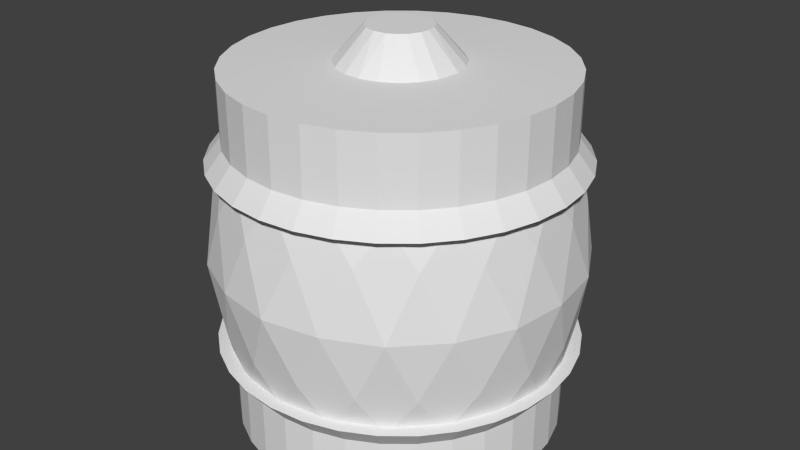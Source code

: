 # Source: container.blend  (saved by Blender 2.79.0; exported with 4.5.12 LTS)
import bpy
from mathutils import Matrix  # noqa: F401  (used for matrix-valued properties, if any)

bpy.ops.wm.read_factory_settings(use_empty=True)
scene = bpy.context.scene
scene.name = 'Scene'

# ---- collections
col_collection_1 = bpy.data.collections.new('Collection 1'); scene.collection.children.link(col_collection_1)

# ---- world
world_world = bpy.data.worlds.new('World'); scene.world = world_world
world_world.color = (0.05088, 0.05088, 0.05088)
world_world.use_sun_shadow = False
world_world.sun_shadow_jitter_overblur = 0.0
world_world.cycles.sampling_method = 'NONE'
world_world.cycles.sample_map_resolution = 256

# ---- meshes
me_icosphere_009 = bpy.data.meshes.new('Icosphere.009')
me_icosphere_009.from_pydata([(-4.85, -0.7277, -0.5238), (-4.276, -0.1494, -0.4472), (-3.724, -1.851, 0.4472), (-3.15, -1.272, 0.5238), (-3.912, -1.272, 0.9943), (-4.162, -1.5, -0.8507), (-3.575, -1.309, -0.8507), (-4.004, -1.892, -0.5238), (-3.152, -1.279, -0.5238), (-3.575, -0.691, -0.8507), (-4.526, -1.0, -0.8507), (-4.688, -1.5, -0.5257), (-4.088, -0.7277, -0.9943), (-3.473, -0.2803, -0.5238), (-3.049, -1.309, 0.0), (-3.049, -0.691, 0.0), (-4.0, -2.0, 0.0), (-3.412, -1.809, 0.0), (-4.951, -1.309, 0.0), (-4.588, -1.809, 0.0), (-4.588, -0.191, 0.0), (-4.951, -0.691, 0.0), (-3.412, -0.191, 0.0), (-4.0, -5.96e-08, 0.0), (-4.527, -1.72, 0.5238), (-4.848, -0.7208, 0.5238), (-3.996, -0.1077, 0.5238), (-3.312, -0.5, 0.5257), (-3.474, -1.0, 0.8507), (-4.425, -1.309, 0.8507), (-4.425, -0.691, 0.8507), (-3.838, -0.5, 0.8507)], [], [(12, 6, 5), (12, 5, 10), (0, 11, 18), (1, 0, 20), (8, 14, 17), (7, 16, 19), (0, 18, 21), (1, 20, 23), (13, 22, 15), (2, 3, 4), (3, 27, 28), (28, 31, 4), (28, 27, 31), (27, 26, 31), (31, 30, 4), (31, 26, 30), (26, 25, 30), (30, 29, 4), (30, 25, 29), (25, 24, 29), (29, 24, 4), (24, 2, 4), (4, 3, 28), (15, 27, 3), (15, 22, 27), (22, 26, 27), (23, 20, 26), (20, 25, 26), (21, 18, 25), (18, 24, 25), (19, 16, 24), (16, 2, 24), (17, 3, 2), (17, 14, 3), (22, 23, 26), (22, 13, 23), (13, 1, 23), (20, 21, 25), (20, 0, 21), (18, 19, 24), (18, 11, 19), (11, 7, 19), (16, 17, 2), (16, 7, 17), (7, 8, 17), (14, 15, 3), (14, 8, 15), (8, 13, 15), (9, 12, 13), (12, 1, 13), (12, 0, 1), (12, 10, 0), (10, 11, 0), (10, 5, 11), (5, 7, 11), (8, 9, 13), (8, 6, 9), (6, 12, 9), (5, 6, 7), (6, 8, 7)])
me_icosphere_009.use_remesh_preserve_volume = False
me_icosphere_009.use_remesh_preserve_attributes = False
me_icosphere_009.use_mirror_vertex_groups = False
me_icosphere_009.update()
me_icosphere_008 = bpy.data.meshes.new('Icosphere.008')
me_icosphere_008.from_pydata([(-1.631, -3.004, 0.6333), (-2.193, -3.095, 0.6869), (-2.003, -1.875, 0.6333), (-1.407, -2.305, 0.6333), (-1.807, -3.095, 1.313), (-1.938, -2.691, 1.696), (-2.062, -2.691, 0.304), (-1.702, -2.716, 0.4045), (-1.702, -2.284, 0.4045), (-2.368, -2.5, 0.4045), (-2.595, -2.691, 0.6333), (-2.114, -2.15, 0.4045), (-2.482, -2.15, 0.632), (-1.334, -2.716, 1.0), (-1.334, -2.284, 1.0), (-2.0, -3.2, 1.0), (-1.589, -3.066, 1.0), (-2.666, -2.716, 1.0), (-2.411, -3.066, 1.0), (-2.411, -1.934, 1.0), (-2.666, -2.284, 1.0), (-1.589, -1.934, 1.0), (-2.0, -1.8, 1.0), (-1.518, -2.85, 1.368), (-2.369, -3.004, 1.367), (-2.593, -2.305, 1.367), (-1.997, -1.875, 1.367), (-1.405, -2.309, 1.367), (-1.632, -2.5, 1.595), (-2.298, -2.716, 1.595), (-2.298, -2.284, 1.595), (-1.886, -2.15, 1.595)], [], [(0, 7, 3), (6, 9, 11), (6, 11, 8), (0, 3, 13), (1, 0, 15), (2, 12, 19), (3, 2, 21), (0, 13, 16), (1, 15, 18), (10, 17, 20), (2, 19, 22), (3, 21, 14), (4, 23, 5), (28, 31, 5), (28, 27, 31), (27, 26, 31), (31, 30, 5), (31, 26, 30), (26, 25, 30), (30, 29, 5), (30, 25, 29), (25, 24, 29), (29, 24, 5), (24, 4, 5), (5, 23, 28), (23, 27, 28), (14, 21, 27), (21, 26, 27), (22, 19, 26), (19, 25, 26), (20, 17, 25), (17, 24, 25), (18, 15, 24), (15, 4, 24), (16, 23, 4), (16, 13, 23), (13, 27, 23), (21, 22, 26), (21, 2, 22), (19, 20, 25), (19, 12, 20), (12, 10, 20), (17, 18, 24), (17, 10, 18), (10, 1, 18), (15, 16, 4), (15, 0, 16), (13, 14, 27), (13, 3, 14), (8, 2, 3), (8, 11, 2), (11, 12, 2), (11, 9, 12), (9, 10, 12), (9, 6, 10), (6, 1, 10), (3, 7, 8), (7, 6, 8), (6, 0, 1), (6, 7, 0)])
me_icosphere_008.use_remesh_preserve_volume = False
me_icosphere_008.use_remesh_preserve_attributes = False
me_icosphere_008.use_mirror_vertex_groups = False
me_icosphere_008.update()
me_icosphere_007 = bpy.data.meshes.new('Icosphere.007')
me_icosphere_007.from_pydata([(-1.367, 1.636, 0.3715), (-2.332, 1.479, 0.4633), (-3.02, 2.827, 0.3715), (-2.004, 3.571, 0.3714), (-0.983, 2.835, 0.3715), (-1.668, 1.479, 1.537), (-0.9803, 2.173, 1.629), (-1.894, 2.173, 2.193), (-2.106, 2.173, -0.1931), (-1.49, 2.129, -0.02079), (-1.49, 2.871, -0.02079), (-2.631, 2.5, -0.02078), (-2.826, 1.9, 0.3691), (-2.195, 3.1, -0.02079), (-0.8587, 2.129, 1.0), (-0.8587, 2.871, 1.0), (-2.0, 1.3, 1.0), (-1.295, 1.529, 1.0), (-3.141, 2.129, 1.0), (-2.705, 1.529, 1.0), (-2.705, 3.471, 1.0), (-3.141, 2.871, 1.0), (-1.295, 3.471, 1.0), (-2.0, 3.7, 1.0), (-2.633, 1.636, 1.629), (-3.017, 2.835, 1.629), (-1.996, 3.571, 1.629), (-1.174, 3.1, 1.631), (-1.369, 2.5, 2.021), (-2.51, 2.129, 2.021), (-2.51, 2.871, 2.021), (-1.805, 3.1, 2.021)], [], [(0, 9, 4), (8, 11, 13), (8, 13, 10), (0, 4, 14), (1, 0, 16), (2, 12, 18), (3, 2, 20), (4, 3, 22), (0, 14, 17), (1, 16, 19), (2, 18, 21), (3, 20, 23), (4, 22, 15), (5, 6, 7), (6, 27, 28), (28, 31, 7), (28, 27, 31), (27, 26, 31), (31, 30, 7), (31, 26, 30), (26, 25, 30), (30, 29, 7), (30, 25, 29), (25, 24, 29), (29, 24, 7), (24, 5, 7), (7, 6, 28), (15, 27, 6), (15, 22, 27), (22, 26, 27), (23, 20, 26), (20, 25, 26), (21, 18, 25), (18, 24, 25), (19, 16, 24), (16, 5, 24), (17, 6, 5), (17, 14, 6), (22, 23, 26), (22, 3, 23), (20, 21, 25), (20, 2, 21), (18, 19, 24), (18, 12, 19), (12, 1, 19), (16, 17, 5), (16, 0, 17), (14, 15, 6), (14, 4, 15), (10, 3, 4), (10, 13, 3), (13, 2, 3), (13, 11, 2), (11, 12, 2), (11, 8, 12), (8, 1, 12), (4, 9, 10), (9, 8, 10), (8, 0, 1), (8, 9, 0)])
me_icosphere_007.use_remesh_preserve_volume = False
me_icosphere_007.use_remesh_preserve_attributes = False
me_icosphere_007.use_mirror_vertex_groups = False
me_icosphere_007.update()
me_icosphere_006 = bpy.data.meshes.new('Icosphere.006')
me_icosphere_006.from_pydata([(-3.789, 0.2121, -0.9095), (-4.111, 0.1597, -0.8789), (-4.34, 0.6089, -0.9095), (-4.111, 0.8403, -0.8789), (-3.661, 0.6117, -0.9095), (-3.999, 0.1431, -0.4905), (-4.339, 0.3883, -0.4905), (-4.211, 0.7879, -0.4905), (-3.965, 0.3911, -0.3023), (-4.065, 0.3, -1.04), (-3.83, 0.3764, -1.04), (-3.83, 0.6236, -1.04), (-4.21, 0.5, -1.04), (-4.275, 0.3, -0.9103), (-4.035, 0.6089, -1.098), (-3.895, 0.8236, -0.9103), (-3.62, 0.3764, -0.7), (-3.62, 0.6236, -0.7), (-4.0, 0.1, -0.7), (-3.765, 0.1764, -0.7), (-4.38, 0.3764, -0.7), (-4.235, 0.1764, -0.7), (-4.235, 0.8236, -0.7), (-4.38, 0.6236, -0.7), (-3.765, 0.8236, -0.7), (-4.0, 0.9, -0.7), (-3.725, 0.3, -0.4897), (-3.66, 0.6089, -0.4905), (-3.79, 0.5, -0.3597), (-4.17, 0.3764, -0.3597), (-4.17, 0.6236, -0.3597), (-3.906, 0.7896, -0.4197)], [], [(14, 10, 9), (0, 10, 4), (14, 9, 12), (0, 4, 16), (1, 0, 18), (2, 13, 20), (3, 2, 22), (4, 15, 24), (0, 16, 19), (1, 18, 21), (2, 20, 23), (3, 22, 25), (4, 24, 17), (5, 26, 8), (6, 5, 29), (7, 6, 30), (28, 31, 8), (28, 27, 31), (31, 30, 8), (31, 7, 30), (30, 29, 8), (30, 6, 29), (29, 5, 8), (8, 26, 28), (26, 27, 28), (17, 24, 27), (24, 31, 27), (25, 7, 31), (25, 22, 7), (23, 6, 7), (23, 20, 6), (21, 5, 6), (21, 18, 5), (19, 26, 5), (19, 16, 26), (16, 27, 26), (24, 25, 31), (24, 15, 25), (15, 3, 25), (22, 23, 7), (22, 2, 23), (20, 21, 6), (20, 13, 21), (13, 1, 21), (18, 19, 5), (18, 0, 19), (16, 17, 27), (16, 4, 17), (11, 15, 4), (11, 14, 15), (14, 3, 15), (14, 2, 3), (14, 12, 2), (12, 13, 2), (12, 9, 13), (9, 1, 13), (4, 10, 11), (10, 14, 11), (9, 0, 1), (9, 10, 0)])
me_icosphere_006.use_remesh_preserve_volume = False
me_icosphere_006.use_remesh_preserve_attributes = False
me_icosphere_006.use_mirror_vertex_groups = False
me_icosphere_006.update()
me_icosphere_005 = bpy.data.meshes.new('Icosphere.005')
me_icosphere_005.from_pydata([(-4.578, -0.0758, 2.781), (-5.221, -0.1805, 2.842), (-5.003, 1.214, 2.781), (-4.322, 0.7233, 2.781), (-4.779, -0.1805, 3.558), (-4.929, 0.2822, 3.995), (-5.071, 0.2822, 2.405), (-4.66, 0.2528, 2.519), (-4.66, 0.7472, 2.519), (-5.421, 0.5, 2.519), (-5.68, 0.2822, 2.781), (-5.13, 0.9, 2.519), (-5.551, 0.9, 2.779), (-4.239, 0.2528, 3.2), (-4.239, 0.7472, 3.2), (-5.0, -0.3, 3.2), (-4.53, -0.1472, 3.2), (-5.761, 0.2528, 3.2), (-5.47, -0.1472, 3.2), (-5.47, 1.147, 3.2), (-5.761, 0.7472, 3.2), (-4.53, 1.147, 3.2), (-5.0, 1.3, 3.2), (-4.449, 0.1, 3.621), (-5.422, -0.0758, 3.619), (-5.678, 0.7233, 3.619), (-4.997, 1.214, 3.619), (-4.32, 0.7178, 3.619), (-4.579, 0.5, 3.881), (-5.34, 0.2528, 3.881), (-5.34, 0.7472, 3.881), (-4.87, 0.9, 3.881)], [], [(0, 7, 3), (6, 9, 11), (6, 11, 8), (0, 3, 13), (1, 0, 15), (2, 12, 19), (3, 2, 21), (0, 13, 16), (1, 15, 18), (10, 17, 20), (2, 19, 22), (3, 21, 14), (4, 23, 5), (28, 31, 5), (28, 27, 31), (27, 26, 31), (31, 30, 5), (31, 26, 30), (26, 25, 30), (30, 29, 5), (30, 25, 29), (25, 24, 29), (29, 24, 5), (24, 4, 5), (5, 23, 28), (23, 27, 28), (14, 21, 27), (21, 26, 27), (22, 19, 26), (19, 25, 26), (20, 17, 25), (17, 24, 25), (18, 15, 24), (15, 4, 24), (16, 23, 4), (16, 13, 23), (13, 27, 23), (21, 22, 26), (21, 2, 22), (19, 20, 25), (19, 12, 20), (12, 10, 20), (17, 18, 24), (17, 10, 18), (10, 1, 18), (15, 16, 4), (15, 0, 16), (13, 14, 27), (13, 3, 14), (8, 2, 3), (8, 11, 2), (11, 12, 2), (11, 9, 12), (9, 10, 12), (9, 6, 10), (6, 1, 10), (3, 7, 8), (7, 6, 8), (6, 0, 1), (6, 7, 0)])
me_icosphere_005.use_remesh_preserve_volume = False
me_icosphere_005.use_remesh_preserve_attributes = False
me_icosphere_005.use_mirror_vertex_groups = False
me_icosphere_005.update()
me_icosphere_004 = bpy.data.meshes.new('Icosphere.004')
me_icosphere_004.from_pydata([(-0.8418, 1.284, 2.843), (-1.083, 1.245, 2.866), (-1.001, 1.768, 2.843), (-0.7457, 1.584, 2.843), (-0.9989, 1.232, 3.157), (-1.254, 1.416, 3.157), (-1.158, 1.716, 3.157), (-0.9171, 1.755, 3.134), (-0.9735, 1.418, 3.298), (-1.027, 1.418, 2.702), (-0.8724, 1.407, 2.745), (-0.8724, 1.593, 2.745), (-1.158, 1.5, 2.745), (-1.255, 1.418, 2.843), (-1.049, 1.65, 2.745), (-1.206, 1.65, 2.842), (-0.7147, 1.407, 3.0), (-0.7147, 1.593, 3.0), (-1.0, 1.2, 3.0), (-0.8237, 1.257, 3.0), (-1.285, 1.407, 3.0), (-1.176, 1.257, 3.0), (-1.176, 1.743, 3.0), (-1.285, 1.593, 3.0), (-0.8237, 1.743, 3.0), (-1.0, 1.8, 3.0), (-0.7935, 1.35, 3.158), (-0.7451, 1.582, 3.157), (-0.8423, 1.5, 3.255), (-1.128, 1.407, 3.255), (-1.128, 1.593, 3.255), (-0.9513, 1.65, 3.255)], [], [(0, 10, 3), (9, 12, 14), (9, 14, 11), (0, 3, 16), (1, 0, 18), (2, 15, 22), (3, 2, 24), (0, 16, 19), (1, 18, 21), (13, 20, 23), (2, 22, 25), (3, 24, 17), (4, 26, 8), (5, 4, 29), (6, 5, 30), (7, 6, 31), (28, 31, 8), (28, 27, 31), (27, 7, 31), (31, 30, 8), (31, 6, 30), (30, 29, 8), (30, 5, 29), (29, 4, 8), (8, 26, 28), (26, 27, 28), (17, 24, 27), (24, 7, 27), (25, 6, 7), (25, 22, 6), (23, 5, 6), (23, 20, 5), (21, 4, 5), (21, 18, 4), (19, 26, 4), (19, 16, 26), (16, 27, 26), (24, 25, 7), (24, 2, 25), (22, 23, 6), (22, 15, 23), (15, 13, 23), (20, 21, 5), (20, 13, 21), (13, 1, 21), (18, 19, 4), (18, 0, 19), (16, 17, 27), (16, 3, 17), (11, 2, 3), (11, 14, 2), (14, 15, 2), (14, 12, 15), (12, 13, 15), (12, 9, 13), (9, 1, 13), (3, 10, 11), (10, 9, 11), (9, 0, 1), (9, 10, 0)])
me_icosphere_004.use_remesh_preserve_volume = False
me_icosphere_004.use_remesh_preserve_attributes = False
me_icosphere_004.use_mirror_vertex_groups = False
me_icosphere_004.update()
me_icosphere_003 = bpy.data.meshes.new('Icosphere.003')
me_icosphere_003.from_pydata([(1.316, 0.06815, 1.686), (0.8342, -0.01039, 1.732), (0.4902, 0.6634, 1.686), (0.9978, 1.035, 1.686), (1.509, 0.6675, 1.686), (1.166, -0.01039, 2.268), (1.51, 0.3366, 2.314), (1.053, 0.3366, 2.597), (0.9469, 0.3366, 1.403), (1.255, 0.3146, 1.49), (1.255, 0.6854, 1.49), (0.6846, 0.5, 1.49), (0.5871, 0.2, 1.685), (0.9025, 0.8, 1.49), (1.571, 0.3146, 2.0), (1.571, 0.6854, 2.0), (1.0, -0.1, 2.0), (1.353, 0.01459, 2.0), (0.4294, 0.3146, 2.0), (0.6473, 0.01459, 2.0), (0.6473, 0.9854, 2.0), (0.4294, 0.6854, 2.0), (1.353, 0.9854, 2.0), (1.0, 1.1, 2.0), (0.6836, 0.06815, 2.314), (0.4915, 0.6675, 2.314), (1.002, 1.035, 2.314), (1.413, 0.8, 2.315), (1.315, 0.5, 2.51), (0.7448, 0.3146, 2.51), (0.7448, 0.6854, 2.51), (1.097, 0.8, 2.51)], [], [(0, 9, 4), (8, 11, 13), (8, 13, 10), (0, 4, 14), (1, 0, 16), (2, 12, 18), (3, 2, 20), (4, 3, 22), (0, 14, 17), (1, 16, 19), (2, 18, 21), (3, 20, 23), (4, 22, 15), (5, 6, 7), (6, 27, 28), (28, 31, 7), (28, 27, 31), (27, 26, 31), (31, 30, 7), (31, 26, 30), (26, 25, 30), (30, 29, 7), (30, 25, 29), (25, 24, 29), (29, 24, 7), (24, 5, 7), (7, 6, 28), (15, 27, 6), (15, 22, 27), (22, 26, 27), (23, 20, 26), (20, 25, 26), (21, 18, 25), (18, 24, 25), (19, 16, 24), (16, 5, 24), (17, 6, 5), (17, 14, 6), (22, 23, 26), (22, 3, 23), (20, 21, 25), (20, 2, 21), (18, 19, 24), (18, 12, 19), (12, 1, 19), (16, 17, 5), (16, 0, 17), (14, 15, 6), (14, 4, 15), (10, 3, 4), (10, 13, 3), (13, 2, 3), (13, 11, 2), (11, 12, 2), (11, 8, 12), (8, 1, 12), (4, 9, 10), (9, 8, 10), (8, 0, 1), (8, 9, 0)])
me_icosphere_003.use_remesh_preserve_volume = False
me_icosphere_003.use_remesh_preserve_attributes = False
me_icosphere_003.use_mirror_vertex_groups = False
me_icosphere_003.update()
me_icosphere_002 = bpy.data.meshes.new('Icosphere.002')
me_icosphere_002.from_pydata([(-3.158, -1.284, 2.157), (-2.917, -1.245, 2.134), (-2.772, -1.5, 2.21), (-2.999, -1.768, 2.157), (-3.254, -1.584, 2.157), (-3.001, -1.232, 1.843), (-2.746, -1.416, 1.843), (-2.783, -1.658, 1.866), (-3.027, -1.418, 1.702), (-2.973, -1.418, 2.298), (-3.128, -1.407, 2.255), (-3.128, -1.593, 2.255), (-2.794, -1.35, 2.158), (-2.951, -1.65, 2.255), (-2.794, -1.65, 2.158), (-3.285, -1.407, 2.0), (-3.285, -1.593, 2.0), (-3.0, -1.2, 2.0), (-3.176, -1.257, 2.0), (-2.715, -1.407, 2.0), (-2.824, -1.257, 2.0), (-2.824, -1.743, 2.0), (-2.715, -1.593, 2.0), (-3.176, -1.743, 2.0), (-3.0, -1.8, 2.0), (-3.206, -1.35, 1.842), (-3.001, -1.768, 1.843), (-3.255, -1.582, 1.843), (-3.158, -1.5, 1.745), (-2.872, -1.407, 1.745), (-2.872, -1.593, 1.745), (-3.049, -1.65, 1.745)], [], [(0, 4, 10), (9, 13, 2), (9, 11, 13), (0, 15, 4), (1, 17, 0), (2, 19, 12), (3, 21, 14), (4, 23, 3), (0, 18, 15), (1, 20, 17), (2, 22, 19), (3, 24, 21), (4, 16, 23), (5, 8, 25), (6, 29, 5), (7, 30, 6), (28, 8, 31), (28, 31, 27), (27, 31, 26), (31, 8, 30), (31, 30, 26), (26, 30, 7), (30, 8, 29), (30, 29, 6), (29, 8, 5), (8, 28, 25), (25, 28, 27), (16, 27, 23), (23, 27, 26), (24, 26, 21), (21, 26, 7), (22, 7, 6), (22, 6, 19), (20, 6, 5), (20, 5, 17), (18, 5, 25), (18, 25, 15), (15, 25, 27), (23, 26, 24), (23, 24, 3), (21, 7, 22), (21, 22, 14), (14, 22, 2), (19, 6, 20), (19, 20, 12), (12, 20, 1), (17, 5, 18), (17, 18, 0), (15, 27, 16), (15, 16, 4), (11, 4, 3), (11, 3, 13), (13, 3, 14), (13, 14, 2), (2, 12, 9), (9, 12, 1), (4, 11, 10), (10, 11, 9), (9, 1, 0), (9, 0, 10)])
me_icosphere_002.use_remesh_preserve_volume = False
me_icosphere_002.use_remesh_preserve_attributes = False
me_icosphere_002.use_mirror_vertex_groups = False
me_icosphere_002.update()
me_icosphere_001 = bpy.data.meshes.new('Icosphere.001')
me_icosphere_001.from_pydata([(-0.2764, 0.8506, -0.4472), (0.003618, -0.8923, 0.5238), (-0.8475, -0.2792, 0.5238), (-0.5274, 0.7197, 0.5238), (0.2764, 0.8506, 0.4472), (0.8497, -0.2723, 0.5238), (0.08847, 0.2723, 0.9943), (-0.08847, -0.2723, -0.9943), (0.4253, -0.309, -0.8507), (-0.003618, -0.8923, -0.5238), (0.8475, -0.2792, -0.5238), (0.4253, 0.309, -0.8507), (-0.5257, 0.0, -0.8507), (-0.8497, -0.2723, -0.5238), (-0.1625, 0.5, -0.8507), (-0.6882, 0.5, -0.5257), (0.5274, 0.7197, -0.5238), (0.9511, -0.309, 0.0), (0.9511, 0.309, 0.0), (0.0, -1.0, 0.0), (0.5878, -0.809, 0.0), (-0.9511, -0.309, 0.0), (-0.5878, -0.809, 0.0), (-0.5878, 0.809, 0.0), (-0.9511, 0.309, 0.0), (0.5878, 0.809, 0.0), (0.0, 1.0, 0.0), (0.6882, 0.5, 0.5257), (0.1625, -0.5, 0.8507), (0.5257, 0.0, 0.8507), (-0.4253, -0.309, 0.8507), (-0.4253, 0.309, 0.8507)], [], [(7, 12, 14), (7, 14, 11), (0, 15, 23), (10, 17, 20), (9, 19, 22), (13, 21, 24), (0, 23, 26), (16, 25, 18), (1, 5, 28), (2, 1, 30), (3, 2, 31), (4, 3, 6), (5, 27, 29), (29, 27, 6), (27, 4, 6), (6, 3, 31), (31, 30, 6), (31, 2, 30), (30, 28, 6), (30, 1, 28), (28, 29, 6), (28, 5, 29), (18, 27, 5), (18, 25, 27), (25, 4, 27), (26, 3, 4), (26, 23, 3), (24, 2, 3), (24, 21, 2), (22, 1, 2), (22, 19, 1), (20, 5, 1), (20, 17, 5), (25, 26, 4), (25, 16, 26), (16, 0, 26), (23, 24, 3), (23, 15, 24), (15, 13, 24), (21, 22, 2), (21, 13, 22), (13, 9, 22), (19, 20, 1), (19, 9, 20), (9, 10, 20), (17, 18, 5), (17, 10, 18), (10, 16, 18), (11, 14, 16), (14, 0, 16), (14, 15, 0), (14, 12, 15), (12, 13, 15), (12, 7, 13), (7, 9, 13), (10, 11, 16), (10, 8, 11), (8, 7, 11), (7, 8, 9), (8, 10, 9)])
me_icosphere_001.use_remesh_preserve_volume = False
me_icosphere_001.use_remesh_preserve_attributes = False
me_icosphere_001.use_mirror_vertex_groups = False
me_icosphere_001.update()
me_icosphere = bpy.data.meshes.new('Icosphere')
me_icosphere.from_pydata([(0.6762, -0.4913, -0.5355), (-0.2583, -0.795, -0.5355), (-0.8359, 2.039e-09, -0.5355), (-0.2583, 0.795, -0.5355), (0.6762, 0.4913, -0.5355), (0.2569, -0.7905, 0.5396), (-0.6725, -0.4886, 0.5396), (-0.6725, 0.4886, 0.5396), (0.2569, 0.7905, 0.5396), (0.8312, 2.029e-10, 0.5396), (0.2595, -0.7988, -0.5337), (0.8399, 0.0, -0.5337), (-0.6795, -0.4937, -0.5337), (-0.6795, 0.4937, -0.5337), (0.2595, 0.7988, -0.5337), (0.8868, -0.2883, 0.0002848), (0.8868, 0.2883, 0.0002848), (-0.0001724, -0.9325, 0.0002851), (0.5482, -0.7543, 0.000285), (-0.8869, -0.288, 0.0002854), (-0.548, -0.7545, 0.0002852), (-0.548, 0.7545, 0.0002852), (-0.8869, 0.288, 0.0002854), (0.5482, 0.7543, 0.000285), (-0.0001724, 0.9325, 0.0002851), (0.6785, -0.4929, 0.5347), (-0.2592, -0.7976, 0.5347), (-0.8386, 0.0, 0.5347), (-0.2592, 0.7976, 0.5347), (0.6785, 0.4929, 0.5347), (0.001036, -0.8356, -0.5346), (0.795, -0.2572, -0.5346), (-0.7944, -0.2592, -0.5346), (-0.492, 0.6754, -0.5346), (0.4903, 0.6766, -0.5346), (0.7867, -0.3986, -0.3285), (0.8679, 0.1399, 0.3308), (-0.136, -0.8714, -0.3285), (0.4013, -0.7822, 0.3308), (-0.8707, -0.1399, -0.3285), (-0.6199, -0.6234, 0.3308), (-0.4021, 0.7849, -0.3285), (-0.7844, 0.3969, 0.3308), (0.6222, 0.625, -0.3285), (0.1351, 0.8687, 0.3308), (0.491, -0.6725, 0.5372), (-0.4879, -0.6748, 0.5372), (-0.7925, 0.2555, 0.5372), (-0.001922, 0.8327, 0.5372), (0.7913, 0.2591, 0.5372), (0.4903, -0.6766, -0.5346), (0.795, 0.2572, -0.5346), (-0.492, -0.6754, -0.5346), (-0.7944, 0.2592, -0.5346), (0.001036, 0.8356, -0.5346), (0.8679, -0.1399, 0.3308), (0.7867, 0.3986, -0.3285), (0.1351, -0.8687, 0.3308), (0.6222, -0.625, -0.3285), (-0.7844, -0.3969, 0.3308), (-0.4021, -0.7849, -0.3285), (-0.6199, 0.6234, 0.3308), (-0.8707, 0.1399, -0.3285), (0.4013, 0.7822, 0.3308), (-0.136, 0.8714, -0.3285), (0.7913, -0.2591, 0.5372), (-0.001922, -0.8327, 0.5372), (-0.7925, -0.2555, 0.5372), (-0.4879, 0.6748, 0.5372), (0.491, 0.6725, 0.5372), (0.7872, 0.4003, 0.328), (0.7493, 0.5444, -0.0005477), (0.624, 0.625, 0.328), (-0.1374, 0.8724, 0.328), (-0.2862, 0.8809, -0.0005475), (-0.4016, 0.7865, 0.328), (-0.8721, 0.1389, 0.328), (-0.9262, 1.627e-10, -0.0005472), (-0.8721, -0.1389, 0.328), (-0.4016, -0.7865, 0.328), (-0.2862, -0.8809, -0.0005475), (-0.1374, -0.8724, 0.328), (0.624, -0.625, 0.328), (0.7493, -0.5444, -0.0005478), (0.7872, -0.4003, 0.328), (0.286, 0.8801, 0.001118), (0.4023, 0.7871, -0.3274), (0.1372, 0.8733, -0.3274), (-0.7487, 0.5439, 0.001118), (-0.6243, 0.6258, -0.3274), (-0.7881, 0.4003, -0.3274), (-0.7487, -0.5439, 0.001118), (-0.7881, -0.4003, -0.3274), (-0.6243, -0.6258, -0.3274), (0.286, -0.8801, 0.001118), (0.1372, -0.8733, -0.3274), (0.4023, -0.7871, -0.3274), (0.9254, 1.627e-10, 0.001117), (0.8729, -0.1394, -0.3274), (0.8729, 0.1394, -0.3274), (0.7004, -0.5089, -0.5383), (-0.2675, -0.8234, -0.5383), (-0.8658, 1.899e-09, -0.5383), (-0.2675, 0.8234, -0.5383), (0.7004, 0.5089, -0.5383), (0.266, -0.8188, 0.5423), (-0.6965, -0.5061, 0.5423), (-0.6965, 0.5061, 0.5423), (0.266, 0.8188, 0.5423), (0.861, -3.051e-12, 0.5423), (0.2688, -0.8273, -0.5365), (0.8699, -2.133e-10, -0.5365), (-0.7038, -0.5113, -0.5365), (-0.7038, 0.5113, -0.5365), (0.2688, 0.8273, -0.5365), (0.9185, -0.2986, 0.0002818), (0.9185, 0.2986, 0.0002818), (-0.0001785, -0.9658, 0.0002821), (0.5679, -0.7813, 0.000282), (-0.9186, -0.2983, 0.0002824), (-0.5676, -0.7815, 0.0002822), (-0.5676, 0.7815, 0.0002822), (-0.9186, 0.2983, 0.0002824), (0.5679, 0.7813, 0.000282), (-0.0001785, 0.9658, 0.0002821), (0.7027, -0.5106, 0.5374), (-0.2684, -0.8261, 0.5375), (-0.8686, -2.133e-10, 0.5375), (-0.2684, 0.8261, 0.5375), (0.7027, 0.5106, 0.5374), (0.001073, -0.8655, -0.5374), (0.8235, -0.2664, -0.5374), (-0.8228, -0.2685, -0.5374), (-0.5096, 0.6996, -0.5374), (0.5079, 0.7008, -0.5374), (0.8148, -0.4129, -0.3302), (0.899, 0.1449, 0.3325), (-0.1409, -0.9025, -0.3302), (0.4156, -0.8102, 0.3325), (-0.9019, -0.1449, -0.3302), (-0.6421, -0.6457, 0.3325), (-0.4165, 0.813, -0.3302), (-0.8125, 0.4111, 0.3325), (0.6445, 0.6474, -0.3302), (0.1399, 0.8998, 0.3325), (0.5086, -0.6966, 0.5399), (-0.5053, -0.6989, 0.5399), (-0.8209, 0.2646, 0.5399), (-0.00199, 0.8625, 0.5399), (0.8197, 0.2684, 0.5399), (0.5079, -0.7008, -0.5374), (0.8235, 0.2664, -0.5374), (-0.5096, -0.6996, -0.5374), (-0.8228, 0.2685, -0.5374), (0.001073, 0.8655, -0.5374), (0.899, -0.1449, 0.3325), (0.8148, 0.4129, -0.3302), (0.1399, -0.8998, 0.3325), (0.6445, -0.6474, -0.3302), (-0.8125, -0.4111, 0.3325), (-0.4165, -0.813, -0.3302), (-0.6421, 0.6457, 0.3325), (-0.9019, 0.1449, -0.3302), (0.4156, 0.8102, 0.3325), (-0.1409, 0.9025, -0.3302), (0.8197, -0.2684, 0.5399), (-0.00199, -0.8625, 0.5399), (-0.8209, -0.2646, 0.5399), (-0.5053, 0.6989, 0.5399), (0.5086, 0.6966, 0.5399), (0.8154, 0.4146, 0.3297), (0.7761, 0.5639, -0.000555), (0.6463, 0.6473, 0.3297), (-0.1424, 0.9036, 0.3297), (-0.2965, 0.9124, -0.0005548), (-0.4159, 0.8147, 0.3297), (-0.9033, 0.1438, 0.3297), (-0.9593, -5.586e-11, -0.0005544), (-0.9033, -0.1438, 0.3297), (-0.4159, -0.8147, 0.3297), (-0.2965, -0.9124, -0.0005548), (-0.1424, -0.9036, 0.3297), (0.6463, -0.6473, 0.3297), (0.7761, -0.5639, -0.000555), (0.8154, -0.4146, 0.3297), (0.2962, 0.9116, 0.001119), (0.4167, 0.8153, -0.3291), (0.1421, 0.9045, -0.3291), (-0.7754, 0.5634, 0.001119), (-0.6466, 0.6482, -0.3291), (-0.8163, 0.4147, -0.3291), (-0.7754, -0.5634, 0.001119), (-0.8163, -0.4147, -0.3291), (-0.6466, -0.6482, -0.3291), (0.2962, -0.9116, 0.001119), (0.1421, -0.9045, -0.3291), (0.4167, -0.8153, -0.3291), (0.9585, -5.586e-11, 0.001119), (0.9041, -0.1444, -0.3291), (0.9041, 0.1444, -0.3291)], [], [(0, 35, 31), (1, 37, 30), (2, 39, 32), (3, 41, 33), (4, 43, 34), (0, 58, 35), (1, 60, 37), (2, 62, 39), (3, 64, 41), (4, 56, 43), (16, 36, 70), (16, 70, 71), (23, 72, 63), (24, 44, 73), (24, 73, 74), (21, 75, 61), (22, 42, 76), (22, 76, 77), (19, 78, 59), (20, 40, 79), (20, 79, 80), (17, 81, 57), (18, 38, 82), (18, 82, 83), (15, 84, 55), (23, 63, 85), (23, 85, 86), (14, 87, 54), (21, 61, 88), (21, 88, 89), (13, 90, 53), (19, 59, 91), (19, 91, 92), (12, 93, 52), (17, 57, 94), (17, 94, 95), (10, 96, 50), (15, 55, 97), (15, 97, 98), (11, 99, 51), (99, 16, 56), (99, 56, 51), (51, 56, 4), (97, 16, 99), (97, 99, 98), (98, 99, 11), (55, 9, 36), (55, 36, 97), (97, 36, 16), (96, 18, 58), (96, 58, 50), (50, 58, 0), (94, 18, 96), (94, 96, 95), (95, 96, 10), (57, 5, 38), (57, 38, 94), (94, 38, 18), (93, 20, 60), (93, 60, 52), (52, 60, 1), (91, 20, 93), (91, 93, 92), (92, 93, 12), (59, 6, 40), (59, 40, 91), (91, 40, 20), (90, 22, 62), (90, 62, 53), (53, 62, 2), (88, 22, 90), (88, 90, 89), (89, 90, 13), (61, 7, 42), (61, 42, 88), (88, 42, 22), (87, 24, 64), (87, 64, 54), (54, 64, 3), (85, 24, 87), (85, 87, 86), (86, 87, 14), (63, 8, 44), (63, 44, 85), (85, 44, 24), (84, 25, 65), (84, 65, 55), (55, 65, 9), (82, 25, 84), (82, 84, 83), (83, 84, 15), (38, 5, 45), (38, 45, 82), (82, 45, 25), (81, 26, 66), (81, 66, 57), (57, 66, 5), (79, 26, 81), (79, 81, 80), (80, 81, 17), (40, 6, 46), (40, 46, 79), (79, 46, 26), (78, 27, 67), (78, 67, 59), (59, 67, 6), (76, 27, 78), (76, 78, 77), (77, 78, 19), (42, 7, 47), (42, 47, 76), (76, 47, 27), (75, 28, 68), (75, 68, 61), (61, 68, 7), (73, 28, 75), (73, 75, 74), (74, 75, 21), (44, 8, 48), (44, 48, 73), (73, 48, 28), (72, 29, 69), (72, 69, 63), (63, 69, 8), (70, 29, 72), (70, 72, 71), (71, 72, 23), (36, 9, 49), (36, 49, 70), (70, 49, 29), (56, 16, 71), (56, 71, 43), (43, 71, 23), (64, 24, 74), (64, 74, 41), (41, 74, 21), (62, 22, 77), (62, 77, 39), (39, 77, 19), (60, 20, 80), (60, 80, 37), (37, 80, 17), (58, 18, 83), (58, 83, 35), (35, 83, 15), (43, 23, 86), (43, 86, 34), (34, 86, 14), (41, 21, 89), (41, 89, 33), (33, 89, 13), (39, 19, 92), (39, 92, 32), (32, 92, 12), (37, 17, 95), (37, 95, 30), (30, 95, 10), (35, 15, 98), (35, 98, 31), (31, 98, 11), (100, 131, 135), (101, 130, 137), (102, 132, 139), (103, 133, 141), (104, 134, 143), (100, 135, 158), (101, 137, 160), (102, 139, 162), (103, 141, 164), (104, 143, 156), (116, 170, 136), (116, 171, 170), (123, 163, 172), (124, 173, 144), (124, 174, 173), (121, 161, 175), (122, 176, 142), (122, 177, 176), (119, 159, 178), (120, 179, 140), (120, 180, 179), (117, 157, 181), (118, 182, 138), (118, 183, 182), (115, 155, 184), (123, 185, 163), (123, 186, 185), (114, 154, 187), (121, 188, 161), (121, 189, 188), (113, 153, 190), (119, 191, 159), (119, 192, 191), (112, 152, 193), (117, 194, 157), (117, 195, 194), (110, 150, 196), (115, 197, 155), (115, 198, 197), (111, 151, 199), (199, 156, 116), (199, 151, 156), (151, 104, 156), (197, 199, 116), (197, 198, 199), (198, 111, 199), (155, 136, 109), (155, 197, 136), (197, 116, 136), (196, 158, 118), (196, 150, 158), (150, 100, 158), (194, 196, 118), (194, 195, 196), (195, 110, 196), (157, 138, 105), (157, 194, 138), (194, 118, 138), (193, 160, 120), (193, 152, 160), (152, 101, 160), (191, 193, 120), (191, 192, 193), (192, 112, 193), (159, 140, 106), (159, 191, 140), (191, 120, 140), (190, 162, 122), (190, 153, 162), (153, 102, 162), (188, 190, 122), (188, 189, 190), (189, 113, 190), (161, 142, 107), (161, 188, 142), (188, 122, 142), (187, 164, 124), (187, 154, 164), (154, 103, 164), (185, 187, 124), (185, 186, 187), (186, 114, 187), (163, 144, 108), (163, 185, 144), (185, 124, 144), (184, 165, 125), (184, 155, 165), (155, 109, 165), (182, 184, 125), (182, 183, 184), (183, 115, 184), (138, 145, 105), (138, 182, 145), (182, 125, 145), (181, 166, 126), (181, 157, 166), (157, 105, 166), (179, 181, 126), (179, 180, 181), (180, 117, 181), (140, 146, 106), (140, 179, 146), (179, 126, 146), (178, 167, 127), (178, 159, 167), (159, 106, 167), (176, 178, 127), (176, 177, 178), (177, 119, 178), (142, 147, 107), (142, 176, 147), (176, 127, 147), (175, 168, 128), (175, 161, 168), (161, 107, 168), (173, 175, 128), (173, 174, 175), (174, 121, 175), (144, 148, 108), (144, 173, 148), (173, 128, 148), (172, 169, 129), (172, 163, 169), (163, 108, 169), (170, 172, 129), (170, 171, 172), (171, 123, 172), (136, 149, 109), (136, 170, 149), (170, 129, 149), (156, 171, 116), (156, 143, 171), (143, 123, 171), (164, 174, 124), (164, 141, 174), (141, 121, 174), (162, 177, 122), (162, 139, 177), (139, 119, 177), (160, 180, 120), (160, 137, 180), (137, 117, 180), (158, 183, 118), (158, 135, 183), (135, 115, 183), (143, 186, 123), (143, 134, 186), (134, 114, 186), (141, 189, 121), (141, 133, 189), (133, 113, 189), (139, 192, 119), (139, 132, 192), (132, 112, 192), (137, 195, 117), (137, 130, 195), (130, 110, 195), (135, 198, 115), (135, 131, 198), (131, 111, 198), (51, 4, 104, 151), (14, 54, 154, 114), (9, 65, 165, 109), (68, 28, 128, 168), (52, 1, 101, 152), (5, 66, 166, 105), (69, 29, 129, 169), (53, 2, 102, 153), (6, 67, 167, 106), (1, 30, 130, 101), (54, 3, 103, 154), (7, 68, 168, 107), (0, 31, 131, 100), (45, 5, 105, 145), (8, 69, 169, 108), (2, 32, 132, 102), (46, 6, 106, 146), (30, 10, 110, 130), (3, 33, 133, 103), (47, 7, 107, 147), (31, 11, 111, 131), (4, 34, 134, 104), (25, 45, 145, 125), (48, 8, 108, 148), (32, 12, 112, 132), (26, 46, 146, 126), (49, 9, 109, 149), (33, 13, 113, 133), (27, 47, 147, 127), (10, 50, 150, 110), (34, 14, 114, 134), (28, 48, 148, 128), (11, 51, 151, 111), (65, 25, 125, 165), (29, 49, 149, 129), (12, 52, 152, 112), (66, 26, 126, 166), (50, 0, 100, 150), (13, 53, 153, 113), (67, 27, 127, 167)])
me_icosphere.use_remesh_preserve_volume = False
me_icosphere.use_remesh_preserve_attributes = False
me_icosphere.use_mirror_vertex_groups = False
me_icosphere.update()
me_cylinder = bpy.data.meshes.new('Cylinder')
me_cylinder.from_pydata([(0.0, 1.0, -1.0), (0.0, 1.0, 1.0), (0.1951, 0.9808, -1.0), (0.1951, 0.9808, 1.0), (0.3827, 0.9239, -1.0), (0.3827, 0.9239, 1.0), (0.5556, 0.8315, -1.0), (0.5556, 0.8315, 1.0), (0.7071, 0.7071, -1.0), (0.7071, 0.7071, 1.0), (0.8315, 0.5556, -1.0), (0.8315, 0.5556, 1.0), (0.9239, 0.3827, -1.0), (0.9239, 0.3827, 1.0), (0.9808, 0.1951, -1.0), (0.9808, 0.1951, 1.0), (1.0, 7.55e-08, -1.0), (1.0, 7.55e-08, 1.0), (0.9808, -0.1951, -1.0), (0.9808, -0.1951, 1.0), (0.9239, -0.3827, -1.0), (0.9239, -0.3827, 1.0), (0.8315, -0.5556, -1.0), (0.8315, -0.5556, 1.0), (0.7071, -0.7071, -1.0), (0.7071, -0.7071, 1.0), (0.5556, -0.8315, -1.0), (0.5556, -0.8315, 1.0), (0.3827, -0.9239, -1.0), (0.3827, -0.9239, 1.0), (0.1951, -0.9808, -1.0), (0.1951, -0.9808, 1.0), (-3.258e-07, -1.0, -1.0), (-3.258e-07, -1.0, 1.0), (-0.1951, -0.9808, -1.0), (-0.1951, -0.9808, 1.0), (-0.3827, -0.9239, -1.0), (-0.3827, -0.9239, 1.0), (-0.5556, -0.8315, -1.0), (-0.5556, -0.8315, 1.0), (-0.7071, -0.7071, -1.0), (-0.7071, -0.7071, 1.0), (-0.8315, -0.5556, -1.0), (-0.8315, -0.5556, 1.0), (-0.9239, -0.3827, -1.0), (-0.9239, -0.3827, 1.0), (-0.9808, -0.1951, -1.0), (-0.9808, -0.1951, 1.0), (-1.0, 9.656e-07, -1.0), (-1.0, 9.656e-07, 1.0), (-0.9808, 0.1951, -1.0), (-0.9808, 0.1951, 1.0), (-0.9239, 0.3827, -1.0), (-0.9239, 0.3827, 1.0), (-0.8315, 0.5556, -1.0), (-0.8315, 0.5556, 1.0), (-0.7071, 0.7071, -1.0), (-0.7071, 0.7071, 1.0), (-0.5556, 0.8315, -1.0), (-0.5556, 0.8315, 1.0), (-0.3827, 0.9239, -1.0), (-0.3827, 0.9239, 1.0), (-0.1951, 0.9808, -1.0), (-0.1951, 0.9808, 1.0), (-1.377e-08, 1.1, 1.645), (0.2146, 1.079, 1.645), (0.421, 1.016, 1.645), (0.6111, 0.9146, 1.645), (0.7778, 0.7778, 1.645), (0.9146, 0.6111, 1.645), (1.016, 0.421, 1.645), (1.079, 0.2146, 1.645), (1.1, 5.455e-08, 1.645), (1.079, -0.2146, 1.645), (1.016, -0.421, 1.645), (0.9146, -0.6111, 1.645), (0.7778, -0.7778, 1.645), (0.6111, -0.9146, 1.645), (0.421, -1.016, 1.645), (0.2146, -1.079, 1.645), (-3.722e-07, -1.1, 1.645), (-0.2146, -1.079, 1.645), (-0.421, -1.016, 1.645), (-0.6111, -0.9146, 1.645), (-0.7778, -0.7778, 1.645), (-0.9146, -0.6111, 1.645), (-1.016, -0.421, 1.645), (-1.079, -0.2146, 1.645), (-1.1, 1.034e-06, 1.645), (-1.079, 0.2146, 1.645), (-1.016, 0.421, 1.645), (-0.9146, 0.6111, 1.645), (-0.7778, 0.7778, 1.645), (-0.6111, 0.9146, 1.645), (-0.421, 1.016, 1.645), (-0.2146, 1.079, 1.645), (0.0, -1.0, 10.0), (0.0, -1.0, 8.0), (0.1951, -0.9808, 10.0), (0.1951, -0.9808, 8.0), (0.3827, -0.9239, 10.0), (0.3827, -0.9239, 8.0), (0.5556, -0.8315, 10.0), (0.5556, -0.8315, 8.0), (0.7071, -0.7071, 10.0), (0.7071, -0.7071, 8.0), (0.8315, -0.5556, 10.0), (0.8315, -0.5556, 8.0), (0.9239, -0.3827, 10.0), (0.9239, -0.3827, 8.0), (0.9808, -0.1951, 10.0), (0.9808, -0.1951, 8.0), (1.0, -4.53e-08, 10.0), (1.0, -1.057e-07, 8.0), (0.9808, 0.1951, 10.0), (0.9808, 0.1951, 8.0), (0.9239, 0.3827, 10.0), (0.9239, 0.3827, 8.0), (0.8315, 0.5556, 10.0), (0.8315, 0.5556, 8.0), (0.7071, 0.7071, 10.0), (0.7071, 0.7071, 8.0), (0.5556, 0.8315, 10.0), (0.5556, 0.8315, 8.0), (0.3827, 0.9239, 10.0), (0.3827, 0.9239, 8.0), (0.1951, 0.9808, 10.0), (0.1951, 0.9808, 8.0), (-3.258e-07, 1.0, 10.0), (-3.258e-07, 1.0, 8.0), (-0.1951, 0.9808, 10.0), (-0.1951, 0.9808, 8.0), (-0.3827, 0.9239, 10.0), (-0.3827, 0.9239, 8.0), (-0.5556, 0.8315, 10.0), (-0.5556, 0.8315, 8.0), (-0.7071, 0.7071, 10.0), (-0.7071, 0.7071, 8.0), (-0.8315, 0.5556, 10.0), (-0.8315, 0.5556, 8.0), (-0.9239, 0.3827, 10.0), (-0.9239, 0.3827, 8.0), (-0.9808, 0.1951, 10.0), (-0.9808, 0.1951, 8.0), (-1.0, -9.354e-07, 10.0), (-1.0, -9.958e-07, 8.0), (-0.9808, -0.1951, 10.0), (-0.9808, -0.1951, 8.0), (-0.9239, -0.3827, 10.0), (-0.9239, -0.3827, 8.0), (-0.8315, -0.5556, 10.0), (-0.8315, -0.5556, 8.0), (-0.7071, -0.7071, 10.0), (-0.7071, -0.7071, 8.0), (-0.5556, -0.8315, 10.0), (-0.5556, -0.8315, 8.0), (-0.3827, -0.9239, 10.0), (-0.3827, -0.9239, 8.0), (-0.1951, -0.9808, 10.0), (-0.1951, -0.9808, 8.0), (-1.377e-08, -1.1, 7.355), (0.2146, -1.079, 7.355), (0.421, -1.016, 7.355), (0.6111, -0.9146, 7.355), (0.7778, -0.7778, 7.355), (0.9146, -0.6111, 7.355), (1.016, -0.421, 7.355), (1.079, -0.2146, 7.355), (1.1, -1.042e-07, 7.355), (1.079, 0.2146, 7.355), (1.016, 0.421, 7.355), (0.9146, 0.6111, 7.355), (0.7778, 0.7778, 7.355), (0.6111, 0.9146, 7.355), (0.421, 1.016, 7.355), (0.2146, 1.079, 7.355), (-3.722e-07, 1.1, 7.355), (-0.2146, 1.079, 7.355), (-0.421, 1.016, 7.355), (-0.6111, 0.9146, 7.355), (-0.7778, 0.7778, 7.355), (-0.9146, 0.6111, 7.355), (-1.016, 0.421, 7.355), (-1.079, 0.2146, 7.355), (-1.1, -1.083e-06, 7.355), (-1.079, -0.2146, 7.355), (-1.016, -0.421, 7.355), (-0.9146, -0.6111, 7.355), (-0.7778, -0.7778, 7.355), (-0.6111, -0.9146, 7.355), (-0.421, -1.016, 7.355), (-0.2146, -1.079, 7.355), (0.03023, -0.3728, 10.09), (0.1425, -0.344, 10.09), (0.2322, -0.2932, 10.09), (0.3096, -0.2069, 10.09), (0.356, -0.1147, 10.09), (0.3728, 0.03012, 10.09), (0.344, 0.1425, 10.09), (0.293, 0.2324, 10.09), (0.2069, 0.3096, 10.09), (0.1147, 0.356, 10.09), (-0.03033, 0.3727, 10.09), (-0.1707, 0.3327, 10.09), (-0.2851, 0.2421, 10.09), (-0.356, 0.1145, 10.09), (-0.3724, -4.969e-07, 10.09), (-0.3597, -0.1025, 10.09), (-0.293, -0.2324, 10.09), (-0.1818, -0.3268, 10.09), (-0.07265, -0.3652, 10.09), (0.06012, -0.1864, 11.11), (0.1083, -0.1621, 11.11), (0.1535, -0.1216, 11.11), (0.1884, -0.05355, 11.11), (0.195, -1.761e-07, 11.11), (0.1864, 0.06012, 11.11), (0.1492, 0.1269, 11.11), (0.08927, 0.1743, 11.11), (0.03804, 0.1912, 11.11), (-0.02261, 0.1945, 11.11), (-0.09532, 0.1711, 11.11), (-0.1535, 0.1216, 11.11), (-0.1884, 0.05355, 11.11), (-0.195, -3.496e-07, 11.11), (-0.1864, -0.06012, 11.11), (-0.1492, -0.1269, 11.11), (-0.08927, -0.1743, 11.11), (-0.01577, -0.1952, 11.11)], [], [(0, 1, 3, 2), (2, 3, 5, 4), (4, 5, 7, 6), (6, 7, 9, 8), (8, 9, 11, 10), (10, 11, 13, 12), (12, 13, 15, 14), (14, 15, 17, 16), (16, 17, 19, 18), (18, 19, 21, 20), (20, 21, 23, 22), (22, 23, 25, 24), (24, 25, 27, 26), (26, 27, 29, 28), (28, 29, 31, 30), (30, 31, 33, 32), (32, 33, 35, 34), (34, 35, 37, 36), (36, 37, 39, 38), (38, 39, 41, 40), (40, 41, 43, 42), (42, 43, 45, 44), (44, 45, 47, 46), (46, 47, 49, 48), (48, 49, 51, 50), (50, 51, 53, 52), (52, 53, 55, 54), (54, 55, 57, 56), (56, 57, 59, 58), (58, 59, 61, 60), (55, 53, 90, 91), (62, 63, 1, 0), (60, 61, 63, 62), (0, 2, 4, 6, 8, 10, 12, 14, 16, 18, 20, 22, 24, 26, 28, 30, 32, 34, 36, 38, 40, 42, 44, 46, 48, 50, 52, 54, 56, 58, 60, 62), (65, 64, 95, 94, 93, 92, 91, 90, 89, 88, 87, 86, 85, 84, 83, 82, 81, 80, 79, 78, 77, 76, 75, 74, 73, 72, 71, 70, 69, 68, 67, 66), (11, 9, 68, 69), (29, 27, 77, 78), (47, 45, 86, 87), (3, 1, 64, 65), (1, 63, 95, 64), (21, 19, 73, 74), (39, 37, 82, 83), (57, 55, 91, 92), (13, 11, 69, 70), (31, 29, 78, 79), (49, 47, 87, 88), (5, 3, 65, 66), (23, 21, 74, 75), (41, 39, 83, 84), (59, 57, 92, 93), (15, 13, 70, 71), (33, 31, 79, 80), (51, 49, 88, 89), (7, 5, 66, 67), (25, 23, 75, 76), (43, 41, 84, 85), (61, 59, 93, 94), (17, 15, 71, 72), (35, 33, 80, 81), (53, 51, 89, 90), (9, 7, 67, 68), (27, 25, 76, 77), (45, 43, 85, 86), (63, 61, 94, 95), (19, 17, 72, 73), (37, 35, 81, 82), (120, 199, 118), (138, 204, 136), (156, 209, 154), (130, 202, 128), (148, 207, 146), (114, 197, 112), (142, 205, 140), (98, 192, 96), (134, 203, 132), (152, 208, 150), (126, 201, 124), (110, 196, 108), (198, 216, 197), (201, 218, 200), (193, 211, 192), (195, 213, 194), (192, 228, 210), (100, 98, 99, 101), (102, 100, 101, 103), (104, 102, 103, 105), (106, 104, 105, 107), (108, 106, 107, 109), (110, 108, 109, 111), (112, 110, 111, 113), (114, 112, 113, 115), (116, 114, 115, 117), (118, 116, 117, 119), (120, 118, 119, 121), (122, 120, 121, 123), (124, 122, 123, 125), (126, 124, 125, 127), (128, 126, 127, 129), (130, 128, 129, 131), (132, 130, 131, 133), (134, 132, 133, 135), (136, 134, 135, 137), (138, 136, 137, 139), (140, 138, 139, 141), (142, 140, 141, 143), (144, 142, 143, 145), (146, 144, 145, 147), (148, 146, 147, 149), (150, 148, 149, 151), (152, 150, 151, 153), (154, 152, 153, 155), (156, 154, 155, 157), (187, 151, 149, 186), (96, 158, 159, 97), (158, 156, 157, 159), (165, 107, 105, 164), (184, 183, 182, 181, 180, 179, 178, 177, 176, 175, 174, 173, 172, 171, 170, 169, 168, 167, 166, 165, 164, 163, 162, 161, 160, 191, 190, 189, 188, 187, 186, 185), (174, 125, 123, 173), (183, 143, 141, 182), (161, 99, 97, 160), (160, 97, 159, 191), (170, 117, 115, 169), (179, 135, 133, 178), (188, 153, 151, 187), (166, 109, 107, 165), (175, 127, 125, 174), (184, 145, 143, 183), (162, 101, 99, 161), (170, 171, 119, 117), (180, 137, 135, 179), (189, 155, 153, 188), (167, 111, 109, 166), (176, 129, 127, 175), (185, 147, 145, 184), (163, 103, 101, 162), (171, 172, 121, 119), (181, 139, 137, 180), (190, 157, 155, 189), (167, 168, 113, 111), (177, 131, 129, 176), (186, 149, 147, 185), (164, 105, 103, 163), (173, 123, 121, 172), (182, 141, 139, 181), (191, 159, 157, 190), (168, 169, 115, 113), (178, 133, 131, 177), (197, 196, 110, 112), (197, 216, 215), (199, 120, 122, 200), (98, 96, 97, 99), (102, 104, 194), (204, 138, 140, 205), (209, 156, 158, 210), (202, 130, 132, 203), (207, 148, 150, 208), (195, 194, 104, 106), (200, 122, 124, 201), (210, 158, 96, 192), (198, 197, 114, 116), (195, 106, 108, 196), (205, 142, 144, 206), (193, 192, 98, 100), (198, 116, 118, 199), (203, 134, 136, 204), (208, 152, 154, 209), (202, 201, 126, 128), (206, 144, 146, 207), (193, 100, 102, 194), (223, 205, 206, 224), (225, 226, 227, 228, 211, 212, 213, 214, 215, 216, 217, 218, 219, 220, 221, 222, 223, 224), (216, 198, 199, 217), (224, 206, 207, 225), (217, 199, 200, 218), (225, 207, 208, 226), (226, 208, 209, 227), (192, 211, 228), (201, 219, 218), (219, 201, 202, 220), (211, 193, 194, 212), (227, 209, 210, 228), (194, 213, 212), (220, 202, 203, 221), (213, 195, 196, 214), (221, 203, 204, 222), (214, 196, 197, 215), (222, 204, 205, 223)])
me_cylinder.use_remesh_preserve_volume = False
me_cylinder.use_remesh_preserve_attributes = False
me_cylinder.use_mirror_vertex_groups = False
me_cylinder.update()

# ---- objects
ob_icosphere_009 = bpy.data.objects.new('Icosphere.009', me_icosphere_009)
ob_icosphere_008 = bpy.data.objects.new('Icosphere.008', me_icosphere_008)
ob_icosphere_007 = bpy.data.objects.new('Icosphere.007', me_icosphere_007)
ob_icosphere_006 = bpy.data.objects.new('Icosphere.006', me_icosphere_006)
ob_icosphere_005 = bpy.data.objects.new('Icosphere.005', me_icosphere_005)
ob_icosphere_004 = bpy.data.objects.new('Icosphere.004', me_icosphere_004)
ob_icosphere_003 = bpy.data.objects.new('Icosphere.003', me_icosphere_003)
ob_icosphere_002 = bpy.data.objects.new('Icosphere.002', me_icosphere_002)
ob_icosphere_001 = bpy.data.objects.new('Icosphere.001', me_icosphere_001)
ob_icosphere = bpy.data.objects.new('Icosphere', me_icosphere)
ob_cylinder = bpy.data.objects.new('Cylinder', me_cylinder)

# ---- transforms, parenting, visibility, modifiers, constraints
ob_icosphere_009.location = (2.0, -0.5, 4.0)
ob_icosphere_009.lineart.crease_threshold = 0.0
ob_icosphere_008.location = (2.0, -0.5, 4.0)
ob_icosphere_008.lineart.crease_threshold = 0.0
ob_icosphere_007.location = (2.0, -0.5, 4.0)
ob_icosphere_007.lineart.crease_threshold = 0.0
ob_icosphere_006.location = (2.0, -0.5, 4.0)
ob_icosphere_006.lineart.crease_threshold = 0.0
ob_icosphere_005.location = (2.0, -0.5, 4.0)
ob_icosphere_005.lineart.crease_threshold = 0.0
ob_icosphere_004.location = (2.0, -0.5, 4.0)
ob_icosphere_004.lineart.crease_threshold = 0.0
ob_icosphere_003.location = (2.0, -0.5, 4.0)
ob_icosphere_003.lineart.crease_threshold = 0.0
ob_icosphere_002.location = (2.0, -0.5, 4.0)
ob_icosphere_002.lineart.crease_threshold = 0.0
ob_icosphere_001.location = (2.0, -0.5, 4.0)
ob_icosphere_001.lineart.crease_threshold = 0.0
ob_icosphere.location = (0.0, 0.0, 5.5)
ob_icosphere.scale = (5.828, 5.828, 5.828)
ob_icosphere.lineart.crease_threshold = 0.0
ob_cylinder.location = (0.0, 0.0, 1.0)
ob_cylinder.scale = (5.0, 5.0, 1.0)
ob_cylinder.lineart.crease_threshold = 0.0

# ---- collection membership
col_collection_1.objects.link(ob_icosphere_009)
col_collection_1.objects.link(ob_icosphere_008)
col_collection_1.objects.link(ob_icosphere_007)
col_collection_1.objects.link(ob_icosphere_006)
col_collection_1.objects.link(ob_icosphere_005)
col_collection_1.objects.link(ob_icosphere_004)
col_collection_1.objects.link(ob_icosphere_003)
col_collection_1.objects.link(ob_icosphere_002)
col_collection_1.objects.link(ob_icosphere_001)
col_collection_1.objects.link(ob_icosphere)
col_collection_1.objects.link(ob_cylinder)

# ---- scene / render settings (as saved in the file)
scene.frame_start = 1; scene.frame_end = 250; scene.frame_set(1)
scene.render.engine = 'BLENDER_EEVEE_NEXT'
scene.render.resolution_percentage = 50
scene.render.dither_intensity = 0.0
scene.cycles.use_denoising = False
scene.cycles.samples = 10
scene.cycles.sampling_pattern = 'TABULATED_SOBOL'
scene.cycles.light_sampling_threshold = 0.0
scene.cycles.use_adaptive_sampling = False
scene.cycles.use_light_tree = False
scene.cycles.blur_glossy = 0.0
scene.cycles.pixel_filter_type = 'GAUSSIAN'
scene.cycles.sample_clamp_indirect = 0.0
scene.view_settings.view_transform = 'Standard'
bpy.context.view_layer.update()

# ---- added for rendering (the .blend has no active camera and no usable light): camera, sun
cam_auto = bpy.data.cameras.new('AutoCamera')
cam_auto.lens = 50.0
cam_auto.sensor_width = 36.0
cam_auto.clip_end = 1000.0
ob_auto_camera = bpy.data.objects.new('AutoCamera', cam_auto)
scene.collection.objects.link(ob_auto_camera)
ob_auto_camera.location = (18.4617, -22.1569, 20.825)
ob_auto_camera.rotation_euler = (1.09748, -7.21219e-08, 0.694738)
scene.camera = ob_auto_camera
light_auto_sun = bpy.data.lights.new('AutoSun', 'SUN')
light_auto_sun.energy = 3.0
light_auto_sun.angle = 0.0523599
ob_auto_sun = bpy.data.objects.new('AutoSun', light_auto_sun)
scene.collection.objects.link(ob_auto_sun)
ob_auto_sun.rotation_euler = (0.872665, 0.174533, 0.523599)
bpy.context.view_layer.update()
